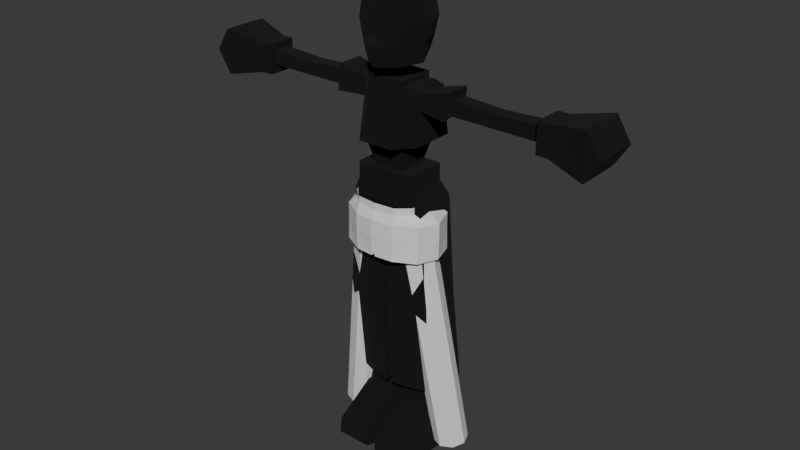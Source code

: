 # Source: model2.blend  (saved by Blender 5.2.44; exported with 4.5.12 LTS)
import bpy
from mathutils import Matrix  # noqa: F401  (used for matrix-valued properties, if any)

bpy.ops.wm.read_factory_settings(use_empty=True)
scene = bpy.context.scene
scene.name = 'Scene'

# ---- collections
col_collection = bpy.data.collections.new('Collection'); scene.collection.children.link(col_collection)

# ---- materials (node trees are filled in below, after node groups)
mat_material = bpy.data.materials.new('Material')

# ---- material node trees
mat_material.use_nodes = True; mat_material.node_tree.nodes.clear()
_N = mat_material.node_tree.nodes; _L = mat_material.node_tree.links
n0 = _N.new('ShaderNodeBsdfPrincipled'); n0.name = 'Principled BSDF'; n0.location = (-200, 100)
n0.inputs[0].default_value = (0.0, 0.0, 0.0, 1.0)
n0.inputs[2].default_value = 1.0
n0.inputs[10].default_value = 0.005
n1 = _N.new('ShaderNodeOutputMaterial'); n1.name = 'Material Output'; n1.location = (200, 100)
_L.new(n0.outputs[0], n1.inputs[0])
n1.is_active_output = True

# ---- world
world_world = bpy.data.worlds.new('World'); scene.world = world_world
world_world.use_nodes = True; world_world.node_tree.nodes.clear()
_N = world_world.node_tree.nodes; _L = world_world.node_tree.links
n0 = _N.new('ShaderNodeOutputWorld'); n0.name = 'World Output'; n0.location = (300, 300)
n1 = _N.new('ShaderNodeBackground'); n1.name = 'Background'; n1.location = (10, 300)
n1.inputs[0].default_value = (0.05088, 0.05088, 0.05088, 1.0)
_L.new(n1.outputs[0], n0.inputs[0])
n0.is_active_output = True
world_world.color = (0.05088, 0.05088, 0.05088)
world_world.sun_shadow_jitter_overblur = 0.0

# ---- meshes
me_cube_003 = bpy.data.meshes.new('Cube.003')
me_cube_003.from_pydata([(-0.1308, -1.008, -0.836), (0.1317, -0.4687, 0.7252), (-0.1308, 1.146, -0.836), (0.1317, 0.7977, 0.7252), (1.728, -1.008, -0.836), (1.391, -0.4687, 0.7252), (1.728, 1.146, -0.836), (1.391, 0.7977, 0.7252), (0.1541, -2.062, -0.836), (0.2283, -2.062, -0.1889), (1.443, -2.062, -0.836), (1.369, -2.062, -0.1889), (0.1317, -0.4687, 1.383), (0.1317, 0.7977, 1.383), (1.391, -0.4687, 1.383), (1.391, 0.7977, 1.383)], [], [(0, 1, 3, 2), (2, 3, 7, 6), (6, 7, 5, 4), (5, 1, 9, 11), (2, 6, 4, 0), (3, 1, 12, 13), (10, 11, 9, 8), (4, 5, 11, 10), (1, 0, 8, 9), (0, 4, 10, 8), (15, 13, 12, 14), (1, 5, 14, 12), (7, 3, 13, 15), (5, 7, 15, 14)])
_uv = me_cube_003.uv_layers.new(name='UVMap')
_uv.uv.foreach_set('vector', [0.375, 0.0, 0.625, 0.0, 0.625, 0.25, 0.375, 0.25, 0.375, 0.25, 0.625, 0.25, 0.625, 0.5, 0.375, 0.5, 0.375, 0.5, 0.625, 0.5, 0.625, 0.75, 0.375, 0.75, 0.625, 0.75, 0.875, 0.75, 0.875, 0.75, 0.625, 0.75, 0.125, 0.5, 0.375, 0.5, 0.375, 0.75, 0.125, 0.75, 0.625, 0.25, 0.625, 0.0, 0.625, 0.0, 0.625, 0.25, 0.375, 0.75, 0.625, 0.75, 0.625, 1.0, 0.375, 1.0, 0.375, 0.75, 0.625, 0.75, 0.625, 0.75, 0.375, 0.75, 0.625, 0.0, 0.375, 0.0, 0.375, 0.0, 0.625, 0.0, 0.125, 0.75, 0.375, 0.75, 0.375, 0.75, 0.125, 0.75, 0.625, 0.5, 0.875, 0.5, 0.875, 0.75, 0.625, 0.75, 0.875, 0.75, 0.625, 0.75, 0.625, 0.75, 0.875, 0.75, 0.625, 0.5, 0.625, 0.25, 0.625, 0.25, 0.625, 0.5, 0.625, 0.75, 0.625, 0.5, 0.625, 0.5, 0.625, 0.75])
me_cube_003.materials.append(mat_material)
me_cube_003.update()
me_circle = bpy.data.meshes.new('Circle')
me_circle.from_pydata([(1.001, 0.7734, -0.9865), (0.572, 0.6021, -1.041), (0.3944, 0.18, -1.121), (0.572, -0.2455, -1.18), (1.001, -0.4253, -1.184), (1.429, -0.2539, -1.129), (1.607, 0.1681, -1.049), (1.429, 0.5937, -0.9899), (1.939, 1.26, -7.438), (1.53, 1.093, -7.475), (1.361, 0.6848, -7.513), (1.53, 0.2753, -7.531), (1.939, 0.1043, -7.518), (2.348, 0.2719, -7.482), (2.518, 0.68, -7.443), (2.348, 1.089, -7.425), (0.6978, 1.046, 1.211), (0.0, 1.12, 1.208), (0.0, -0.8512, 1.235), (0.6978, -0.7765, 1.232), (1.093, -0.4328, 1.228), (1.259, 0.1752, 1.223), (1.093, 0.7021, 1.216), (0.9292, 0.7349, -0.5767), (0.5061, 0.5578, -0.6077), (0.3693, 0.1288, -0.6309), (0.5185, -0.3009, -0.6327), (0.9292, -0.4795, -0.6121), (1.358, -0.3024, -0.5811), (1.535, 0.1266, -0.5578), (1.358, 0.5563, -0.556), (0.6978, 1.046, 0.9787), (0.0, 1.12, 0.9754), (0.0, -0.8512, 1.002), (0.6978, -0.7765, 0.9995), (1.093, -0.4328, 0.9957), (1.259, 0.1752, 0.99), (1.093, 0.7021, 0.9837), (0.7051, 1.452, 0.6664), (0.0, 1.562, 0.6616), (0.0, -1.003, 0.701), (0.7051, -0.8932, 0.697), (1.398, -0.4788, 0.6914), (1.688, 0.1752, 0.683), (1.398, 0.9481, 0.6738), (0.7051, 1.452, 0.1223), (0.0, 1.562, 0.1175), (0.0, -1.003, 0.1569), (0.7051, -0.8932, 0.1529), (1.398, -0.4788, 0.1474), (1.688, 0.1752, 0.1389), (1.398, 0.9481, 0.1297), (0.6986, 1.431, -0.5595), (0.06512, 1.537, -0.5483), (0.0, 0.2822, -0.4594), (0.06914, -0.951, -0.5339), (0.6897, -0.8886, -0.537), (1.404, -0.4958, -0.5489), (1.67, 0.1742, -0.5604), (1.411, 0.9511, -0.5648), (0.0, 1.344, -0.5039), (0.0, -0.7688, -0.4967)], [(60, 54), (54, 61)], [(7, 6, 14, 15), (5, 4, 12, 13), (3, 2, 10, 11), (1, 0, 8, 9), (0, 7, 15, 8), (6, 5, 13, 14), (4, 3, 11, 12), (2, 1, 9, 10), (21, 22, 37, 36), (19, 20, 35, 34), (16, 17, 32, 31), (22, 16, 31, 37), (20, 21, 36, 35), (18, 19, 34, 33), (35, 36, 43, 42), (33, 34, 41, 40), (36, 37, 44, 43), (34, 35, 42, 41), (31, 32, 39, 38), (37, 31, 38, 44), (0, 1, 24, 23), (1, 2, 25, 24), (2, 3, 26, 25), (3, 4, 27, 26), (4, 5, 28, 27), (5, 6, 29, 28), (6, 7, 30, 29), (7, 0, 23, 30), (44, 38, 45, 51), (42, 43, 50, 49), (40, 41, 48, 47), (43, 44, 51, 50), (41, 42, 49, 48), (38, 39, 46, 45), (46, 53, 52, 45), (45, 52, 59, 51), (51, 59, 58, 50), (50, 58, 57, 49), (49, 57, 56, 48), (48, 56, 55, 47), (55, 61, 47), (53, 46, 60), (52, 53, 60, 61, 55, 56, 57, 58, 59)])
_uv = me_circle.uv_layers.new(name='UVMap')
_uv.uv.foreach_set('vector', [0.0, 0.0, 0.0, 0.0, 0.0, 0.0, 0.0, 0.0, 0.0, 0.0, 0.0, 0.0, 0.0, 0.0, 0.0, 0.0, 0.0, 0.0, 0.0, 0.0, 0.0, 0.0, 0.0, 0.0, 0.0, 0.0, 0.0, 0.0, 0.0, 0.0, 0.0, 0.0, 0.0, 0.0, 0.0, 0.0, 0.0, 0.0, 0.0, 0.0, 0.0, 0.0, 0.0, 0.0, 0.0, 0.0, 0.0, 0.0, 0.0, 0.0, 0.0, 0.0, 0.0, 0.0, 0.0, 0.0, 0.0, 0.0, 0.0, 0.0, 0.0, 0.0, 0.0, 0.0, 0.0, 0.0, 0.0, 0.0, 0.0, 0.0, 0.0, 0.0, 0.0, 0.0, 0.0, 0.0, 0.0, 0.0, 0.0, 0.0, 0.0, 0.0, 0.0, 0.0, 0.0, 0.0, 0.0, 0.0, 0.0, 0.0, 0.0, 0.0, 0.0, 0.0, 0.0, 0.0, 0.0, 0.0, 0.0, 0.0, 0.0, 0.0, 0.0, 0.0, 0.0, 0.0, 0.0, 0.0, 0.0, 0.0, 0.0, 0.0, 0.0, 0.0, 0.0, 0.0, 0.0, 0.0, 0.0, 0.0, 0.0, 0.0, 0.0, 0.0, 0.0, 0.0, 0.0, 0.0, 0.0, 0.0, 0.0, 0.0, 0.0, 0.0, 0.0, 0.0, 0.0, 0.0, 0.0, 0.0, 0.0, 0.0, 0.0, 0.0, 0.0, 0.0, 0.0, 0.0, 0.0, 0.0, 0.0, 0.0, 0.0, 0.0, 0.0, 0.0, 0.0, 0.0, 0.0, 0.0, 0.0, 0.0, 0.0, 0.0, 0.0, 0.0, 0.0, 0.0, 0.0, 0.0, 0.0, 0.0, 0.0, 0.0, 0.0, 0.0, 0.0, 0.0, 0.0, 0.0, 0.0, 0.0, 0.0, 0.0, 0.0, 0.0, 0.0, 0.0, 0.0, 0.0, 0.0, 0.0, 0.0, 0.0, 0.0, 0.0, 0.0, 0.0, 0.0, 0.0, 0.0, 0.0, 0.0, 0.0, 0.0, 0.0, 0.0, 0.0, 0.0, 0.0, 0.0, 0.0, 0.0, 0.0, 0.0, 0.0, 0.0, 0.0, 0.0, 0.0, 0.0, 0.0, 0.0, 0.0, 0.0, 0.0, 0.0, 0.0, 0.0, 0.0, 0.0, 0.0, 0.0, 0.0, 0.0, 0.0, 0.0, 0.0, 0.0, 0.0, 0.0, 0.0, 0.0, 0.0, 0.0, 0.0, 0.0, 0.0, 0.0, 0.0, 0.0, 0.0, 0.0, 0.0, 0.0, 0.0, 0.0, 0.0, 0.0, 0.0, 0.0, 0.0, 0.0, 0.0, 0.0, 0.0, 0.0, 0.0, 0.0, 0.0, 0.0, 0.0, 0.0, 0.0, 0.0, 0.0, 0.0, 0.0, 0.0, 0.0, 0.0, 0.0, 0.0, 0.0, 0.0, 0.0, 0.0, 0.0, 0.0, 0.0, 0.0, 0.0, 0.0, 0.0, 0.0, 0.0, 0.0, 0.0, 0.0, 0.0, 0.0, 0.0, 0.0, 0.0, 0.0, 0.0, 0.0, 0.0, 0.0, 0.0, 0.0, 0.0, 0.0, 0.0, 0.0, 0.0, 0.0, 0.0, 0.0, 0.0, 0.0, 0.0, 0.0, 0.0, 0.0, 0.0, 0.0, 0.0, 0.0, 0.0, 0.0, 0.0, 0.0, 0.0, 0.0, 0.0, 0.0, 0.0, 0.0, 0.0, 0.0, 0.0, 0.0, 0.0, 0.0, 0.0, 0.0, 0.0, 0.0, 0.0])
me_circle.update()
me_cube_004 = bpy.data.meshes.new('Cube.004')
me_cube_004.from_pydata([(-0.8497, -0.6257, -0.2053), (-0.8497, 0.6888, -0.2053), (0.8497, -0.6257, -0.2053), (0.8497, 0.6888, -0.2053), (-1.226, -0.9629, -2.018), (-1.226, 1.071, -2.018), (1.226, -0.9629, -2.018), (1.226, 1.071, -2.018), (1.135, -0.682, -0.3609), (1.135, 0.8814, -0.3609), (-1.135, -0.682, -0.3609), (-1.135, 0.8814, -0.3609), (0.6398, 0.6888, -0.2053), (-0.6398, 0.6888, -0.2053), (-0.6398, 0.6888, 0.01421), (0.6398, 0.6888, 0.01421), (-0.6398, -1.188, -0.2053), (0.6398, -1.188, -0.2053), (0.6398, -1.149, 0.01421), (-0.6398, -1.149, 0.01421), (0.5296, 1.071, -2.018), (-0.5296, 1.071, -2.018), (-0.6462, -1.843, -2.018), (0.6462, -1.843, -2.018), (0.6567, 0.8814, -0.3609), (-0.6567, 0.8814, -0.3609), (-0.6567, -1.23, -0.3609), (0.6567, -1.23, -0.3609)], [], [(12, 17, 2, 3), (1, 0, 16, 13), (9, 8, 6, 7), (17, 12, 15, 18), (20, 7, 6, 23), (26, 10, 4, 22), (24, 9, 7, 20), (10, 11, 5, 4), (0, 1, 11, 10), (12, 3, 9, 24), (16, 0, 10, 26), (3, 2, 8, 9), (2, 17, 27, 8), (17, 16, 26, 27), (1, 13, 25, 11), (13, 12, 24, 25), (11, 25, 21, 5), (25, 24, 20, 21), (8, 27, 23, 6), (27, 26, 22, 23), (5, 21, 22, 4), (21, 20, 23, 22), (15, 14, 19, 18), (17, 18, 19, 16), (16, 19, 14, 13), (13, 14, 15, 12)])
_uv = me_cube_004.uv_layers.new(name='UVMap')
_uv.uv.foreach_set('vector', [0.375, 0.4167, 0.375, 0.8333, 0.375, 0.75, 0.375, 0.5, 0.375, 0.25, 0.375, 1.0, 0.375, 0.9167, 0.375, 0.3333, 0.375, 0.5, 0.375, 0.75, 0.375, 0.75, 0.375, 0.5, 0.375, 0.8333, 0.375, 0.4167, 0.7083, 0.5, 0.625, 0.8333, 0.2917, 0.5, 0.375, 0.5, 0.375, 0.75, 0.2917, 0.75, 0.375, 0.9167, 0.375, 1.0, 0.375, 1.0, 0.375, 0.9167, 0.375, 0.4167, 0.375, 0.5, 0.375, 0.5, 0.375, 0.4167, 0.375, 0.0, 0.375, 0.25, 0.375, 0.25, 0.375, 0.0, 0.375, 0.0, 0.375, 0.25, 0.375, 0.25, 0.375, 0.0, 0.375, 0.4167, 0.375, 0.5, 0.375, 0.5, 0.375, 0.4167, 0.375, 0.9167, 0.375, 1.0, 0.375, 1.0, 0.375, 0.9167, 0.375, 0.5, 0.375, 0.75, 0.375, 0.75, 0.375, 0.5, 0.375, 0.75, 0.375, 0.8333, 0.375, 0.8333, 0.375, 0.75, 0.375, 0.8333, 0.375, 0.9167, 0.375, 0.9167, 0.375, 0.8333, 0.375, 0.25, 0.375, 0.3333, 0.375, 0.3333, 0.375, 0.25, 0.375, 0.3333, 0.375, 0.4167, 0.375, 0.4167, 0.375, 0.3333, 0.375, 0.25, 0.375, 0.3333, 0.375, 0.3333, 0.375, 0.25, 0.375, 0.3333, 0.375, 0.4167, 0.375, 0.4167, 0.375, 0.3333, 0.375, 0.75, 0.375, 0.8333, 0.375, 0.8333, 0.375, 0.75, 0.375, 0.8333, 0.375, 0.9167, 0.375, 0.9167, 0.375, 0.8333, 0.125, 0.5, 0.2083, 0.5, 0.2083, 0.75, 0.125, 0.75, 0.2083, 0.5, 0.2917, 0.5, 0.2917, 0.75, 0.2083, 0.75, 0.7083, 0.5, 0.7917, 0.5, 0.7917, 0.75, 0.7083, 0.75, 0.375, 0.8333, 0.625, 0.8333, 0.625, 0.9167, 0.375, 0.9167, 0.375, 0.9167, 0.625, 0.9167, 0.7917, 0.5, 0.375, 0.3333, 0.375, 0.3333, 0.625, 0.3333, 0.625, 0.4167, 0.375, 0.4167])
me_cube_004.materials.append(mat_material)
me_cube_004.update()
me_cube_005 = bpy.data.meshes.new('Cube.005')
me_cube_005.from_pydata([(-0.6805, -0.6805, -0.6861), (-1.0, -1.0, 1.0), (-0.6805, 0.6805, -0.6861), (-1.0, 1.0, 1.0), (0.6805, -0.6805, -0.6861), (1.0, -1.0, 1.0), (0.6805, 0.6805, -0.6861), (1.0, 1.0, 1.0)], [], [(0, 1, 3, 2), (2, 3, 7, 6), (6, 7, 5, 4), (4, 5, 1, 0), (2, 6, 4, 0), (7, 3, 1, 5)])
_uv = me_cube_005.uv_layers.new(name='UVMap')
_uv.uv.foreach_set('vector', [0.375, 0.0, 0.625, 0.0, 0.625, 0.25, 0.375, 0.25, 0.375, 0.25, 0.625, 0.25, 0.625, 0.5, 0.375, 0.5, 0.375, 0.5, 0.625, 0.5, 0.625, 0.75, 0.375, 0.75, 0.375, 0.75, 0.625, 0.75, 0.625, 1.0, 0.375, 1.0, 0.125, 0.5, 0.375, 0.5, 0.375, 0.75, 0.125, 0.75, 0.625, 0.5, 0.875, 0.5, 0.875, 0.75, 0.625, 0.75])
me_cube_005.materials.append(mat_material)
me_cube_005.update()
me_cube_006 = bpy.data.meshes.new('Cube.006')
me_cube_006.from_pydata([(1.0, -1.0, -1.0), (1.0, -1.0, 1.0), (1.0, 1.0, -1.0), (1.0, 1.0, 1.0), (1.284, -0.8286, -2.775), (1.284, 1.177, -2.775), (0.0, 1.18, -5.362), (0.0, -0.8368, -5.362), (0.0, 1.0, -1.0), (0.0, 1.0, 1.0), (0.0, -1.0, -1.0), (0.0, -1.0, 1.0), (0.0, 1.477, -2.775), (0.0, -1.202, -2.775), (0.7359, 1.57, -15.51), (0.08236, 0.9645, -15.36), (0.08236, -1.052, -15.36), (0.7359, -1.157, -15.51), (1.523, -0.8019, -15.51), (1.523, 1.215, -15.51), (0.5, 1.0, 1.0), (0.5, -1.0, -1.0), (0.642, -1.186, -2.775), (0.5, 1.0, -1.0), (0.5, -1.0, 1.0), (0.642, 1.535, -2.775), (0.762, 2.155, -27.98), (0.1085, 1.242, -27.98), (0.1085, -0.7749, -27.98), (0.762, -0.5717, -27.98), (1.549, -0.2168, -27.98), (1.549, 1.8, -27.98)], [], [(23, 20, 3, 2), (2, 3, 1, 0), (23, 2, 5, 25), (25, 5, 4, 22), (2, 0, 4, 5), (21, 10, 13, 22), (20, 9, 11, 24), (21, 24, 11, 10), (5, 4, 18, 19), (22, 7, 16, 17), (6, 25, 14, 15), (25, 5, 19, 14), (4, 22, 17, 18), (7, 6, 15, 16), (0, 1, 24, 21), (3, 20, 24, 1), (0, 21, 22, 4), (22, 13, 7), (8, 23, 25, 12), (8, 9, 20, 23), (19, 18, 30, 31), (25, 6, 12), (27, 26, 31, 30, 29, 28), (17, 16, 28, 29), (15, 14, 26, 27), (14, 19, 31, 26), (18, 17, 29, 30), (16, 15, 27, 28)])
_uv = me_cube_006.uv_layers.new(name='UVMap')
_uv.uv.foreach_set('vector', [0.375, 0.4375, 0.625, 0.4375, 0.625, 0.5, 0.375, 0.5, 0.375, 0.5, 0.625, 0.5, 0.625, 0.75, 0.375, 0.75, 0.375, 0.4375, 0.375, 0.5, 0.375, 0.5, 0.375, 0.4375, 0.3125, 0.5, 0.375, 0.5, 0.375, 0.75, 0.3125, 0.75, 0.375, 0.5, 0.375, 0.75, 0.375, 0.75, 0.375, 0.5, 0.375, 0.8125, 0.375, 0.875, 0.375, 0.875, 0.375, 0.8125, 0.6875, 0.5, 0.75, 0.5, 0.75, 0.75, 0.6875, 0.75, 0.375, 0.8125, 0.625, 0.8125, 0.625, 0.875, 0.375, 0.875, 0.0, 0.0, 0.0, 0.0, 0.0, 0.0, 0.0, 0.0, 0.0, 0.0, 0.0, 0.0, 0.0, 0.0, 0.0, 0.0, 0.0, 0.0, 0.0, 0.0, 0.0, 0.0, 0.0, 0.0, 0.0, 0.0, 0.0, 0.0, 0.0, 0.0, 0.0, 0.0, 0.0, 0.0, 0.0, 0.0, 0.0, 0.0, 0.0, 0.0, 0.0, 0.0, 0.0, 0.0, 0.0, 0.0, 0.0, 0.0, 0.375, 0.75, 0.625, 0.75, 0.625, 0.8125, 0.375, 0.8125, 0.625, 0.5, 0.6875, 0.5, 0.6875, 0.75, 0.625, 0.75, 0.375, 0.75, 0.375, 0.8125, 0.375, 0.8125, 0.375, 0.75, 0.375, 0.8125, 0.375, 0.875, 0.0, 0.0, 0.375, 0.375, 0.375, 0.4375, 0.375, 0.4375, 0.375, 0.375, 0.375, 0.375, 0.625, 0.375, 0.625, 0.4375, 0.375, 0.4375, 0.0, 0.0, 0.0, 0.0, 0.0, 0.0, 0.0, 0.0, 0.0, 0.0, 0.0, 0.0, 0.375, 0.375, 0.0, 0.0, 0.0, 0.0, 0.0, 0.0, 0.0, 0.0, 0.0, 0.0, 0.0, 0.0, 0.0, 0.0, 0.0, 0.0, 0.0, 0.0, 0.0, 0.0, 0.0, 0.0, 0.0, 0.0, 0.0, 0.0, 0.0, 0.0, 0.0, 0.0, 0.0, 0.0, 0.0, 0.0, 0.0, 0.0, 0.0, 0.0, 0.0, 0.0, 0.0, 0.0, 0.0, 0.0, 0.0, 0.0, 0.0, 0.0, 0.0, 0.0, 0.0, 0.0])
me_cube_006.materials.append(mat_material)
me_cube_006.update()
me_circle_001 = bpy.data.meshes.new('Circle.001')
me_circle_001.from_pydata([(1.205, 1.171, -2.384e-07), (0.5229, 0.8281, -2.384e-07), (0.2404, 8.815e-09, -2.384e-07), (0.5229, -0.8281, -2.384e-07), (1.205, -1.171, -2.384e-07), (1.887, -0.8281, -2.384e-07), (2.17, 8.815e-09, -2.384e-07), (1.887, 0.8281, -2.384e-07), (1.205, 0.9694, -4.049), (0.6404, 0.6855, -4.049), (0.4065, 1.001e-08, -4.049), (0.6404, -0.6855, -4.049), (1.205, -0.9694, -4.049), (1.77, -0.6855, -4.049), (2.003, 1.001e-08, -4.049), (1.77, 0.6855, -4.049), (1.205, 1.572, -10.12), (0.6799, 1.308, -10.12), (0.4624, 0.6706, -10.12), (0.6799, 0.03312, -10.12), (1.205, -0.2309, -10.12), (1.73, 0.03312, -10.12), (1.948, 0.6706, -10.12), (1.73, 1.308, -10.12)], [], [(3, 2, 10, 11), (1, 0, 8, 9), (0, 7, 15, 8), (6, 5, 13, 14), (4, 3, 11, 12), (2, 1, 9, 10), (7, 6, 14, 15), (5, 4, 12, 13), (15, 14, 22, 23), (13, 12, 20, 21), (11, 10, 18, 19), (9, 8, 16, 17), (8, 15, 23, 16), (14, 13, 21, 22), (12, 11, 19, 20), (10, 9, 17, 18)])
_uv = me_circle_001.uv_layers.new(name='UVMap')
_uv.uv.foreach_set('vector', [0.0, 0.0, 0.0, 0.0, 0.0, 0.0, 0.0, 0.0, 0.0, 0.0, 0.0, 0.0, 0.0, 0.0, 0.0, 0.0, 0.0, 0.0, 0.0, 0.0, 0.0, 0.0, 0.0, 0.0, 0.0, 0.0, 0.0, 0.0, 0.0, 0.0, 0.0, 0.0, 0.0, 0.0, 0.0, 0.0, 0.0, 0.0, 0.0, 0.0, 0.0, 0.0, 0.0, 0.0, 0.0, 0.0, 0.0, 0.0, 0.0, 0.0, 0.0, 0.0, 0.0, 0.0, 0.0, 0.0, 0.0, 0.0, 0.0, 0.0, 0.0, 0.0, 0.0, 0.0, 0.0, 0.0, 0.0, 0.0, 0.0, 0.0, 0.0, 0.0, 0.0, 0.0, 0.0, 0.0, 0.0, 0.0, 0.0, 0.0, 0.0, 0.0, 0.0, 0.0, 0.0, 0.0, 0.0, 0.0, 0.0, 0.0, 0.0, 0.0, 0.0, 0.0, 0.0, 0.0, 0.0, 0.0, 0.0, 0.0, 0.0, 0.0, 0.0, 0.0, 0.0, 0.0, 0.0, 0.0, 0.0, 0.0, 0.0, 0.0, 0.0, 0.0, 0.0, 0.0, 0.0, 0.0, 0.0, 0.0, 0.0, 0.0, 0.0, 0.0, 0.0, 0.0, 0.0, 0.0])
me_circle_001.update()
me_cube = bpy.data.meshes.new('Cube')
me_cube.from_pydata([(6.031, -1.327, -0.425), (2.216, -0.6764, -0.3667), (5.567, 2.121, -0.4086), (2.216, 1.47, -0.3667), (6.11, -0.9592, 2.008), (2.802, -0.6764, 1.17), (6.11, 1.753, 2.008), (2.802, 1.47, 1.17)], [], [(0, 1, 3, 2), (2, 3, 7, 6), (6, 7, 5, 4), (4, 5, 1, 0), (2, 6, 4, 0), (7, 3, 1, 5)])
_uv = me_cube.uv_layers.new(name='UVMap')
_uv.uv.foreach_set('vector', [0.375, 0.0, 0.625, 0.0, 0.625, 0.25, 0.375, 0.25, 0.375, 0.25, 0.625, 0.25, 0.625, 0.5, 0.375, 0.5, 0.375, 0.5, 0.625, 0.5, 0.625, 0.75, 0.375, 0.75, 0.375, 0.75, 0.625, 0.75, 0.625, 1.0, 0.375, 1.0, 0.125, 0.5, 0.375, 0.5, 0.375, 0.75, 0.125, 0.75, 0.625, 0.5, 0.875, 0.5, 0.875, 0.75, 0.625, 0.75])
me_cube.materials.append(mat_material)
me_cube.update()
me_cube_002 = bpy.data.meshes.new('Cube.002')
me_cube_002.from_pydata([(30.04, -2.16, 8.299), (17.31, -2.16, 8.314), (30.04, 2.16, 8.299), (17.31, 2.16, 8.314), (30.05, -2.16, 12.01), (17.31, -2.16, 12.63), (30.05, 2.16, 12.01), (17.31, 2.16, 12.63), (44.47, -2.16, 8.275), (44.47, 2.16, 8.275), (44.48, -2.16, 12.72), (44.48, 2.16, 12.72)], [], [(0, 1, 3, 2), (2, 3, 7, 6), (6, 7, 5, 4), (4, 5, 1, 0), (6, 4, 10, 11), (7, 3, 1, 5), (9, 11, 10, 8), (4, 0, 8, 10), (2, 6, 11, 9), (0, 2, 9, 8)])
_uv = me_cube_002.uv_layers.new(name='UVMap')
_uv.uv.foreach_set('vector', [0.375, 0.0, 0.625, 0.0, 0.625, 0.25, 0.375, 0.25, 0.375, 0.25, 0.625, 0.25, 0.625, 0.5, 0.375, 0.5, 0.375, 0.5, 0.625, 0.5, 0.625, 0.75, 0.375, 0.75, 0.375, 0.75, 0.625, 0.75, 0.625, 1.0, 0.375, 1.0, 0.375, 0.5, 0.375, 0.75, 0.375, 0.75, 0.375, 0.5, 0.625, 0.5, 0.875, 0.5, 0.875, 0.75, 0.625, 0.75, 0.125, 0.5, 0.375, 0.5, 0.375, 0.75, 0.125, 0.75, 0.375, 0.75, 0.375, 1.0, 0.375, 1.0, 0.375, 0.75, 0.375, 0.25, 0.375, 0.5, 0.375, 0.5, 0.375, 0.25, 0.375, 0.0, 0.375, 0.25, 0.375, 0.25, 0.375, 0.0])
me_cube_002.materials.append(mat_material)
me_cube_002.update()
me_cube_007 = bpy.data.meshes.new('Cube.007')
me_cube_007.from_pydata([(0.3901, -0.5, -0.8743), (0.5, -0.5, 0.5), (0.3901, 0.5, -0.7331), (0.5, 0.5, 0.5), (0.0, 0.6096, -0.8908), (-5.588e-09, 0.6096, 0.6096), (0.5561, 0.5729, -2.794e-09), (0.63, -4.112e-08, -0.8427), (0.6096, -1.863e-09, 0.6096), (0.5561, -0.55, -2.794e-09), (0.0, -0.6096, -0.9839), (0.0, -0.6829, 0.4722), (0.0, 0.8029, 4.657e-09), (0.767, -8.338e-09, -0.03498), (0.0, -0.7402, 4.657e-09), (0.0, -5.588e-09, -1.015), (0.0, -1.397e-08, 0.7139), (0.195, -0.5548, -0.9291), (0.4731, 0.5548, -0.4013), (0.4731, -0.5548, -0.4013), (0.0, 0.7245, -0.4013), (0.6985, -2.473e-08, -0.4013), (0.0, -0.7245, -0.2613), (0.0, -0.7678, -0.8861), (0.0, -0.8828, -0.431)], [], [(12, 5, 3, 6), (20, 12, 6, 18), (18, 6, 13, 21), (6, 3, 8, 13), (13, 8, 1, 9), (21, 13, 9, 19), (4, 2, 7, 15), (15, 7, 0, 17), (8, 16, 11, 1), (3, 5, 16, 8), (15, 17, 10), (9, 1, 11, 14), (19, 9, 14, 22), (19, 22, 24), (17, 0, 23), (7, 21, 19, 0), (2, 18, 21, 7), (4, 20, 18, 2), (10, 17, 23), (0, 19, 24, 23)])
_uv = me_cube_007.uv_layers.new(name='UVMap')
_uv.uv.foreach_set('vector', [0.5, 0.4375, 0.625, 0.4375, 0.625, 0.5, 0.5, 0.5, 0.4375, 0.4375, 0.5, 0.4375, 0.5, 0.5, 0.4375, 0.5, 0.4375, 0.5, 0.5, 0.5, 0.5, 0.625, 0.4375, 0.625, 0.5, 0.5, 0.625, 0.5, 0.625, 0.625, 0.5, 0.625, 0.5, 0.625, 0.625, 0.625, 0.625, 0.75, 0.5, 0.75, 0.4375, 0.625, 0.5, 0.625, 0.5, 0.75, 0.4375, 0.75, 0.3125, 0.5, 0.375, 0.5, 0.375, 0.625, 0.3125, 0.625, 0.3125, 0.625, 0.375, 0.625, 0.375, 0.75, 0.3125, 0.75, 0.625, 0.625, 0.6875, 0.625, 0.6875, 0.75, 0.625, 0.75, 0.625, 0.5, 0.6875, 0.5, 0.6875, 0.625, 0.625, 0.625, 0.3125, 0.625, 0.3125, 0.75, 0.25, 0.75, 0.5, 0.75, 0.625, 0.75, 0.625, 0.8125, 0.5, 0.8125, 0.4375, 0.75, 0.5, 0.75, 0.5, 0.8125, 0.4375, 0.8125, 0.4375, 0.75, 0.4375, 0.8125, 0.4375, 0.75, 0.3125, 0.75, 0.375, 0.75, 0.3125, 0.75, 0.375, 0.625, 0.4375, 0.625, 0.4375, 0.75, 0.375, 0.75, 0.375, 0.5, 0.4375, 0.5, 0.4375, 0.625, 0.375, 0.625, 0.375, 0.4375, 0.4375, 0.4375, 0.4375, 0.5, 0.375, 0.5, 0.25, 0.75, 0.3125, 0.75, 0.25, 0.75, 0.375, 0.75, 0.4375, 0.75, 0.4375, 0.75, 0.375, 0.75])
me_cube_007.materials.append(mat_material)
me_cube_007.update()
me_cube_008 = bpy.data.meshes.new('Cube.008')
me_cube_008.from_pydata([(-1.0, -1.0, -1.0), (-1.0, -1.0, 1.0), (0.0, 1.0, -1.0), (0.0, 1.0, 1.0), (1.0, -1.0, -1.0), (1.0, -1.0, 1.0)], [], [(0, 1, 3, 2), (2, 3, 5, 4), (4, 5, 1, 0), (2, 4, 0), (3, 1, 5)])
_uv = me_cube_008.uv_layers.new(name='UVMap')
_uv.uv.foreach_set('vector', [0.375, 0.0, 0.625, 0.0, 0.625, 0.25, 0.375, 0.25, 0.375, 0.5, 0.625, 0.5, 0.625, 0.75, 0.375, 0.75, 0.375, 0.75, 0.625, 0.75, 0.625, 1.0, 0.375, 1.0, 0.375, 0.5, 0.375, 0.75, 0.125, 0.75, 0.875, 0.5, 0.875, 0.75, 0.625, 0.75])
me_cube_008.materials.append(mat_material)
me_cube_008.update()
me_cube_009 = bpy.data.meshes.new('Cube.009')
me_cube_009.from_pydata([(6.986, -0.6862, -0.7522), (6.986, -0.6862, 0.6201), (6.986, 0.6862, -0.7522), (6.986, 0.6862, 0.6201), (7.522, -0.6862, -0.7522), (7.522, -0.6862, 0.6201), (7.522, 0.6862, -0.7522), (7.522, 0.6862, 0.6201), (9.283, -1.066, -1.142), (9.283, -1.066, 0.991), (9.283, 1.066, -1.142), (9.283, 1.066, 0.991), (9.967, 1.066, -0.07524), (9.967, -1.066, -0.07524)], [], [(0, 1, 3, 2), (2, 3, 7, 6), (5, 4, 8, 9), (4, 5, 1, 0), (2, 6, 4, 0), (7, 3, 1, 5), (11, 9, 13, 12), (4, 6, 10, 8), (7, 5, 9, 11), (6, 7, 11, 10), (10, 11, 12), (9, 8, 13), (8, 10, 12, 13)])
_uv = me_cube_009.uv_layers.new(name='UVMap')
_uv.uv.foreach_set('vector', [0.375, 0.0, 0.625, 0.0, 0.625, 0.25, 0.375, 0.25, 0.375, 0.25, 0.625, 0.25, 0.625, 0.5, 0.375, 0.5, 0.625, 0.75, 0.375, 0.75, 0.375, 0.75, 0.625, 0.75, 0.375, 0.75, 0.625, 0.75, 0.625, 1.0, 0.375, 1.0, 0.125, 0.5, 0.375, 0.5, 0.375, 0.75, 0.125, 0.75, 0.625, 0.5, 0.875, 0.5, 0.875, 0.75, 0.625, 0.75, 0.625, 0.5, 0.625, 0.75, 0.625, 0.75, 0.625, 0.5, 0.375, 0.75, 0.375, 0.5, 0.375, 0.5, 0.375, 0.75, 0.625, 0.5, 0.625, 0.75, 0.625, 0.75, 0.625, 0.5, 0.375, 0.5, 0.625, 0.5, 0.625, 0.5, 0.375, 0.5, 0.375, 0.5, 0.625, 0.5, 0.375, 0.5, 0.625, 0.75, 0.375, 0.75, 0.625, 0.75, 0.375, 0.75, 0.375, 0.5, 0.375, 0.5, 0.375, 0.75])
me_cube_009.materials.append(mat_material)
me_cube_009.update()

# ---- objects
ob_empty = bpy.data.objects.new('Empty', None)
ob_empty_001 = bpy.data.objects.new('Empty.001', None)
ob_shoes = bpy.data.objects.new('shoes', me_cube_003)
ob_circle = bpy.data.objects.new('Circle', me_circle)
ob_shirt = bpy.data.objects.new('shirt', me_cube_004)
ob_abdomen = bpy.data.objects.new('abdomen', me_cube_005)
ob_pants = bpy.data.objects.new('pants', me_cube_006)
ob_legs = bpy.data.objects.new('legs', me_circle_001)
ob_sleeve = bpy.data.objects.new('sleeve', me_cube)
ob_arm = bpy.data.objects.new('arm', me_cube_002)
ob_head = bpy.data.objects.new('head', me_cube_007)
ob_neck = bpy.data.objects.new('neck', me_cube_008)
ob_hand = bpy.data.objects.new('hand', me_cube_009)

# ---- transforms, parenting, visibility, modifiers, constraints
ob_empty.location = (1.419, 0.2306, 1.256)
ob_empty.rotation_euler = (1.571, 0.0, 0.0)
ob_empty.empty_display_type = 'IMAGE'
ob_empty.empty_display_size = 5.0
ob_empty.show_empty_image_perspective = False
ob_empty.use_empty_image_alpha = True
ob_empty.color = (1.0, 1.0, 1.0, 0.5)
ob_empty_001.location = (-0.002221, 0.04353, 1.256)
ob_empty_001.rotation_euler = (1.571, -0.0, 1.571)
ob_empty_001.empty_display_type = 'IMAGE'
ob_empty_001.empty_display_size = 5.0
ob_empty_001.show_empty_image_perspective = False
ob_empty_001.use_empty_image_alpha = True
ob_empty_001.color = (1.0, 1.0, 1.0, 0.5)
ob_shoes.location = (0.0, 0.08352, 0.5931)
ob_shoes.scale = (0.1017, 0.1017, 0.1017)
_m = ob_shoes.modifiers.new('Mirror', 'MIRROR')
ob_circle.location = (0.0, 0.0, 1.337)
ob_circle.scale = (0.1065, 0.1065, 0.1065)
_m = ob_circle.modifiers.new('Mirror', 'MIRROR')
_m.use_clip = True
ob_shirt.location = (0.0, 0.05258, 1.875)
ob_shirt.scale = (0.09657, 0.07628, 0.1026)
ob_abdomen.location = (0.0, 0.03447, 1.611)
ob_abdomen.scale = (0.07966, 0.07966, 0.06367)
ob_pants.location = (0.0, 0.03541, 1.542)
ob_pants.scale = (0.1063, 0.07644, 0.02866)
_m = ob_pants.modifiers.new('Mirror', 'MIRROR')
ob_legs.location = (0.001161, 0.05545, 1.373)
ob_legs.scale = (0.06323, 0.06323, 0.06323)
_m = ob_legs.modifiers.new('Mirror', 'MIRROR')
ob_sleeve.location = (-0.001129, 0.03335, 1.793)
ob_sleeve.scale = (0.03588, 0.03588, 0.03588)
_m = ob_sleeve.modifiers.new('Mirror', 'MIRROR')
ob_arm.location = (0.0, 0.05139, 1.68)
ob_arm.scale = (0.01246, 0.01246, 0.01246)
_m = ob_arm.modifiers.new('Mirror', 'MIRROR')
ob_head.location = (0.0, 0.03218, 2.058)
ob_head.scale = (0.1549, 0.1549, 0.1549)
_m = ob_head.modifiers.new('Mirror', 'MIRROR')
_m.use_clip = True
ob_neck.location = (0.0, 0.04132, 1.903)
ob_neck.scale = (0.02694, 0.02694, 0.02694)
ob_hand.location = (0.0, 0.0506, 1.813)
ob_hand.scale = (0.077, 0.077, 0.077)
_m = ob_hand.modifiers.new('Mirror', 'MIRROR')

# ---- collection membership
col_collection.objects.link(ob_empty)
col_collection.objects.link(ob_empty_001)
col_collection.objects.link(ob_shoes)
col_collection.objects.link(ob_circle)
col_collection.objects.link(ob_shirt)
col_collection.objects.link(ob_abdomen)
col_collection.objects.link(ob_pants)
col_collection.objects.link(ob_legs)
col_collection.objects.link(ob_sleeve)
col_collection.objects.link(ob_arm)
col_collection.objects.link(ob_head)
col_collection.objects.link(ob_neck)
col_collection.objects.link(ob_hand)

# ---- scene / render settings (as saved in the file)
scene.frame_start = 1; scene.frame_end = 250; scene.frame_set(0)
scene.render.engine = 'BLENDER_EEVEE_NEXT'
scene.render.bake_bias = 0.0
scene.render.bake_samples = 0
scene.eevee.fast_gi_thickness_far = 0.0
bpy.context.view_layer.update()

# ---- added for rendering (the .blend has no active camera and no usable light): camera, sun
cam_auto = bpy.data.cameras.new('AutoCamera')
cam_auto.lens = 50.0
cam_auto.sensor_width = 36.0
cam_auto.clip_end = 1000.0
ob_auto_camera = bpy.data.objects.new('AutoCamera', cam_auto)
scene.collection.objects.link(ob_auto_camera)
ob_auto_camera.location = (2.11386, -2.49965, 3.02942)
ob_auto_camera.rotation_euler = (1.09748, -7.21219e-08, 0.694738)
scene.camera = ob_auto_camera
light_auto_sun = bpy.data.lights.new('AutoSun', 'SUN')
light_auto_sun.energy = 3.0
light_auto_sun.angle = 0.0523599
ob_auto_sun = bpy.data.objects.new('AutoSun', light_auto_sun)
scene.collection.objects.link(ob_auto_sun)
ob_auto_sun.rotation_euler = (0.872665, 0.174533, 0.523599)
bpy.context.view_layer.update()
